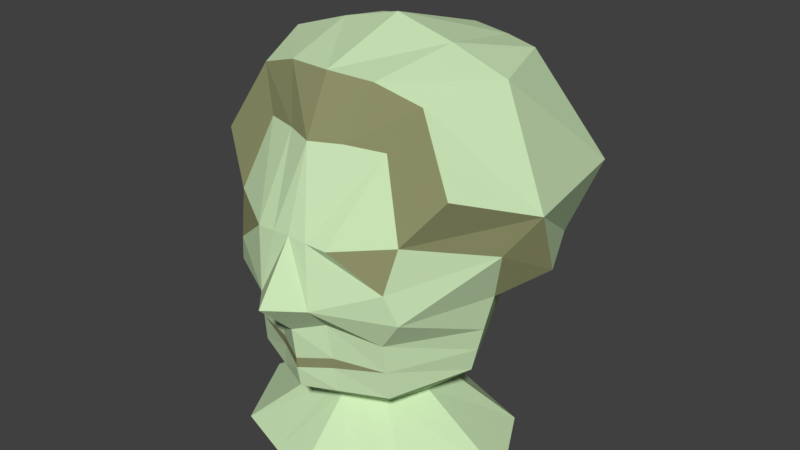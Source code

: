 # Source: estatua.blend  (saved by Blender 2.79.0; exported with 4.5.12 LTS)
import bpy
from mathutils import Matrix  # noqa: F401  (used for matrix-valued properties, if any)

bpy.ops.wm.read_factory_settings(use_empty=True)
scene = bpy.context.scene
scene.name = 'Scene'

# ---- collections
col_collection_1 = bpy.data.collections.new('Collection 1'); scene.collection.children.link(col_collection_1)

# ---- materials (node trees are filled in below, after node groups)
mat_material = bpy.data.materials.new('Material')
mat_material.alpha_threshold = 0.0
mat_material.use_transparent_shadow = False
mat_material.diffuse_color = (0.6105, 0.8, 0.4839, 1.0)
mat_material.roughness = 0.5
mat_material.line_color = (0.0, 0.0, 0.0, 1.0)
mat_material_001 = bpy.data.materials.new('Material.001')
mat_material_001.alpha_threshold = 0.0
mat_material_001.use_transparent_shadow = False
mat_material_001.diffuse_color = (0.2889, 0.3032, 0.149, 1.0)
mat_material_001.roughness = 0.5

# ---- material node trees

# ---- world
world_world = bpy.data.worlds.new('World'); scene.world = world_world
world_world.color = (0.05088, 0.05088, 0.05088)
world_world.use_sun_shadow = False
world_world.sun_shadow_jitter_overblur = 0.0
world_world.cycles.sampling_method = 'MANUAL'

# ---- meshes
me_cube = bpy.data.meshes.new('Cube')
me_cube.from_pydata([(0.1409, 0.115, -0.25), (0.1409, -0.115, -0.25), (0.03767, -0.173, 0.01501), (0.08835, -0.09099, 0.1996), (0.05511, 0.149, -0.04351), (0.1139, -0.1294, 0.04498), (0.1045, 0.101, -0.09657), (0.1045, -0.1078, -0.111), (0.1236, -0.1139, 0.1023), (0.05292, -0.1565, 0.09166), (0.0, 0.1708, -0.04402), (0.1171, 0.1126, -0.03906), (0.1013, -0.1168, -0.03367), (0.055, 0.05502, -0.1667), (0.055, -0.05502, -0.1667), (0.163, -4.56e-08, -0.04167), (0.0, -0.164, -0.02726), (0.0, 0.1642, -0.25), (0.0, -0.1642, -0.25), (0.0, -0.1251, 0.202), (0.0, 0.1457, -0.09349), (0.0, -0.1525, -0.1141), (0.0, -0.1612, 0.09734), (0.0, -0.0786, -0.1667), (0.0, 0.0786, -0.1667), (0.2013, -1.216e-08, -0.25), (0.173, 0.005246, 0.006598), (0.0, -0.2134, 0.02146), (0.1278, -0.1188, 0.005024), (0.1493, -0.003373, -0.1038), (0.1951, -0.01498, 0.07604), (0.07858, -1.216e-08, -0.1667), (0.1379, 0.1131, -0.00373), (0.0, 1.216e-08, -0.25), (0.06171, 0.1427, -0.25), (0.06171, -0.1427, -0.25), (0.04001, -0.1087, 0.203), (0.04577, 0.1261, -0.09484), (0.04577, -0.1329, -0.1127), (0.02409, -0.06828, -0.1667), (0.02409, 0.06828, -0.1667), (0.03544, -0.1414, -0.01824), (0.08815, 1.509e-09, -0.25), (0.02504, -0.1599, 0.0944), (0.1029, -0.1123, -0.07232), (0.0, 0.1544, -0.06758), (0.1093, 0.1076, -0.06912), (-0.001169, -0.1574, -0.0853), (0.1561, -0.001686, -0.07272), (0.04786, 0.1339, -0.06825), (0.03943, -0.1364, -0.08011), (0.0406, -0.1372, -0.06548), (0.0, -0.1582, -0.07066), (0.1886, 0.216, 0.1176), (0.1194, 0.1468, 0.2674), (0.1701, -0.08666, 0.1633), (0.12, -0.06821, 0.2539), (0.1619, 0.02981, 0.2682), (0.06163, -0.08085, 0.273), (0.161, 0.1765, 0.02227), (0.08405, 0.2286, 0.01929), (0.1372, 0.1781, -0.02364), (0.07565, 0.2063, -0.02519), (0.0, 0.2255, -0.02364), (0.226, 0.01842, 0.1237), (0.09393, 0.2566, 0.1176), (0.0, 0.256, 0.01929), (0.06364, 0.1707, 0.2674), (0.0, 0.1893, 0.2674), (0.0, -0.08933, 0.2758), (0.0, 0.2882, 0.1176), (0.0, 0.03348, 0.3148), (0.08226, 0.03187, 0.2944), (0.2148, 0.06396, 0.03246)], [], [(6, 13, 40, 37), (13, 0, 34, 40), (46, 6, 37, 49), (9, 5, 8), (11, 32, 26, 15), (41, 2, 27, 16), (51, 41, 16, 52), (30, 26, 73, 64), (31, 29, 7, 14), (26, 30, 8, 5, 28), (25, 31, 14, 1), (8, 30, 64, 55), (4, 10, 63, 62), (15, 26, 28, 12), (37, 40, 24, 20), (35, 39, 23, 18), (28, 5, 9, 43, 2), (39, 38, 21, 23), (49, 37, 20, 45), (3, 8, 55, 56), (40, 34, 17, 24), (8, 3, 36, 43, 9), (26, 32, 59, 73), (42, 35, 18, 33), (34, 42, 33, 17), (36, 3, 56, 58), (1, 14, 39, 35), (0, 13, 31, 25), (19, 36, 58, 69), (13, 6, 29, 31), (48, 15, 12, 44), (46, 11, 15, 48), (25, 1, 35, 42), (11, 4, 62, 61), (0, 25, 42, 34), (14, 7, 38, 39), (44, 12, 41, 51), (32, 11, 61, 59), (12, 28, 2, 41), (7, 44, 50, 38), (43, 36, 19, 22), (2, 43, 22, 27), (6, 46, 48, 29), (29, 48, 44, 7), (4, 49, 45, 10), (38, 50, 47, 21), (11, 46, 49, 4), (52, 47, 50, 51), (51, 50, 44), (57, 72, 58, 56), (64, 57, 56, 55), (54, 67, 72, 57), (65, 60, 66, 70), (60, 62, 63, 66), (59, 61, 62, 60), (54, 53, 65, 67), (67, 65, 70, 68), (72, 71, 69, 58), (67, 68, 71, 72), (59, 53, 64, 73), (53, 54, 57, 64), (53, 59, 60, 65)])
me_cube.polygons.foreach_set('material_index', [0, 0, 0, 1, 0, 0, 0, 1, 0, 0, 0, 1, 1, 0, 0, 0, 0, 0, 0, 1, 0, 0, 1, 0, 0, 1, 0, 0, 1, 0, 0, 0, 0, 1, 0, 0, 0, 1, 0, 0, 0, 0, 0, 0, 0, 0, 0, 1, 1, 0, 0, 0, 0, 0, 0, 0, 0, 0, 0, 0, 0, 0])
me_cube.materials.append(mat_material)
me_cube.materials.append(mat_material_001)
me_cube.use_remesh_preserve_volume = False
me_cube.use_remesh_preserve_attributes = False
me_cube.use_mirror_vertex_groups = False
me_cube.update()

# ---- objects
ob_cube = bpy.data.objects.new('Cube', me_cube)

# ---- transforms, parenting, visibility, modifiers, constraints
ob_cube.location = (0.0, 0.0, 0.0)
ob_cube.scale = (0.75, 0.75, 0.75)
ob_cube.lock_rotations_4d = False
ob_cube.empty_display_type = 'ARROWS'
ob_cube.lineart.crease_threshold = 0.0
_m = ob_cube.modifiers.new('Mirror', 'MIRROR')
_m.use_clip = True

# ---- collection membership
col_collection_1.objects.link(ob_cube)

# ---- scene / render settings (as saved in the file)
scene.frame_start = 1; scene.frame_end = 250; scene.frame_set(1)
scene.render.engine = 'BLENDER_EEVEE_NEXT'
scene.render.resolution_percentage = 50
scene.render.dither_intensity = 0.0
scene.cycles.use_denoising = False
scene.cycles.samples = 128
scene.cycles.sampling_pattern = 'TABULATED_SOBOL'
scene.cycles.use_adaptive_sampling = False
scene.cycles.use_light_tree = False
scene.cycles.blur_glossy = 0.0
scene.cycles.sample_clamp_indirect = 0.0
scene.view_settings.view_transform = 'Standard'
bpy.context.view_layer.update()

# ---- added for rendering (the .blend has no active camera and no usable light): camera, sun
cam_auto = bpy.data.cameras.new('AutoCamera')
cam_auto.lens = 50.0
cam_auto.sensor_width = 36.0
cam_auto.clip_end = 1000.0
ob_auto_camera = bpy.data.objects.new('AutoCamera', cam_auto)
scene.collection.objects.link(ob_auto_camera)
ob_auto_camera.location = (0.610803, -0.70493, 0.512924)
ob_auto_camera.rotation_euler = (1.09748, -7.21219e-08, 0.694738)
scene.camera = ob_auto_camera
light_auto_sun = bpy.data.lights.new('AutoSun', 'SUN')
light_auto_sun.energy = 3.0
light_auto_sun.angle = 0.0523599
ob_auto_sun = bpy.data.objects.new('AutoSun', light_auto_sun)
scene.collection.objects.link(ob_auto_sun)
ob_auto_sun.rotation_euler = (0.872665, 0.174533, 0.523599)
bpy.context.view_layer.update()
